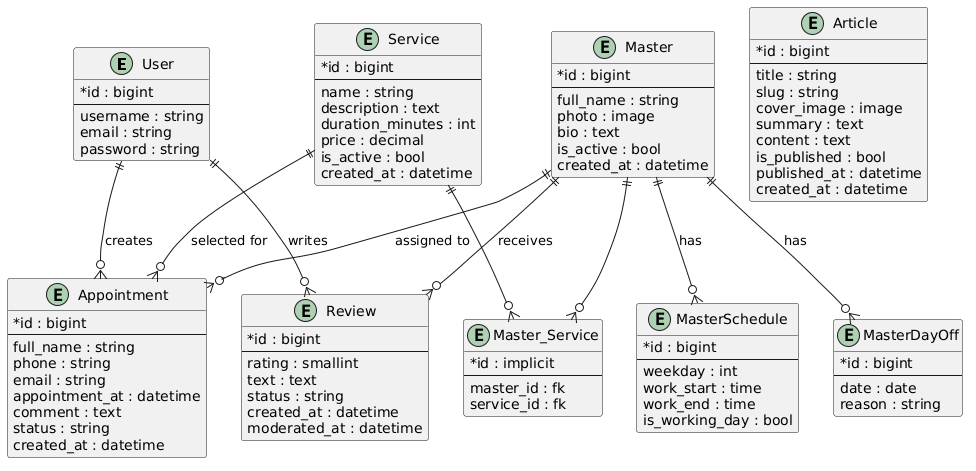

The diagram above was rendered by PlantUML. Its source (embedded in the PNG):
@startuml
hide methods
hide stereotypes
skinparam classAttributeIconSize 0

entity "User" as User {
  * id : bigint
  --
  username : string
  email : string
  password : string
}

entity "Service" as Service {
  * id : bigint
  --
  name : string
  description : text
  duration_minutes : int
  price : decimal
  is_active : bool
  created_at : datetime
}

entity "Master" as Master {
  * id : bigint
  --
  full_name : string
  photo : image
  bio : text
  is_active : bool
  created_at : datetime
}

entity "MasterSchedule" as MasterSchedule {
  * id : bigint
  --
  weekday : int
  work_start : time
  work_end : time
  is_working_day : bool
}

entity "MasterDayOff" as MasterDayOff {
  * id : bigint
  --
  date : date
  reason : string
}

entity "Appointment" as Appointment {
  * id : bigint
  --
  full_name : string
  phone : string
  email : string
  appointment_at : datetime
  comment : text
  status : string
  created_at : datetime
}

entity "Review" as Review {
  * id : bigint
  --
  rating : smallint
  text : text
  status : string
  created_at : datetime
  moderated_at : datetime
}

entity "Article" as Article {
  * id : bigint
  --
  title : string
  slug : string
  cover_image : image
  summary : text
  content : text
  is_published : bool
  published_at : datetime
  created_at : datetime
}

entity "Master_Service" as MasterService {
  * id : implicit
  --
  master_id : fk
  service_id : fk
}

User ||--o{ Appointment : "creates"
Service ||--o{ Appointment : "selected for"
Master ||--o{ Appointment : "assigned to"

Master ||--o{ MasterSchedule : "has"
Master ||--o{ MasterDayOff : "has"

Master ||--o{ Review : "receives"
User ||--o{ Review : "writes"

Master ||--o{ MasterService
Service ||--o{ MasterService
@enduml